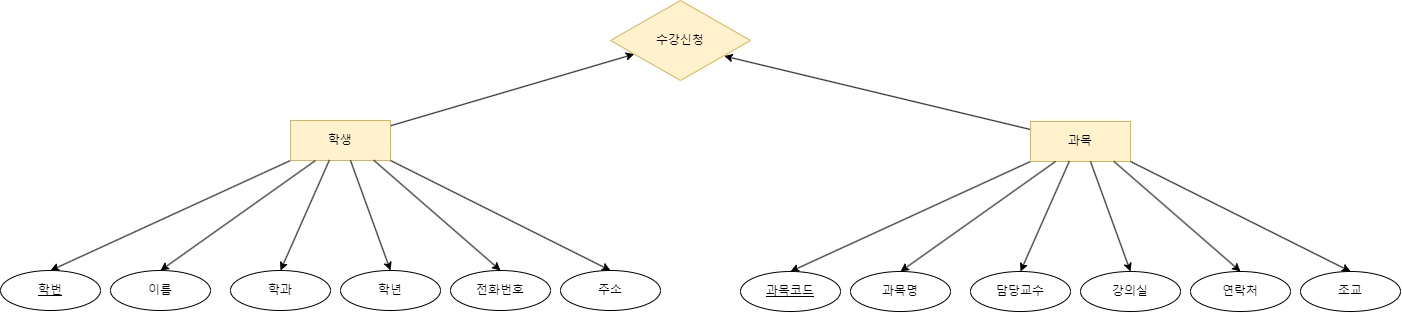

The diagram above was exported from draw.io. Its source (the exported page's mxGraphModel, read from the mxfile embedded in the PNG):
<mxGraphModel dx="1641" dy="4078" grid="1" gridSize="10" guides="1" tooltips="1" connect="1" arrows="1" fold="1" page="1" pageScale="1" pageWidth="4681" pageHeight="3300" background="#f5f5f5" math="0" shadow="0">
  <root>
    <mxCell id="0" />
    <mxCell id="1" parent="0" />
    <mxCell id="6H1X7dbH3v2i3xYNx0TF-8" style="rounded=0;orthogonalLoop=1;jettySize=auto;html=1;entryX=0.5;entryY=0;entryDx=0;entryDy=0;exitX=0;exitY=1;exitDx=0;exitDy=0;" edge="1" parent="1" source="6H1X7dbH3v2i3xYNx0TF-1" target="6H1X7dbH3v2i3xYNx0TF-3">
      <mxGeometry relative="1" as="geometry" />
    </mxCell>
    <mxCell id="6H1X7dbH3v2i3xYNx0TF-28" value="" style="rounded=0;orthogonalLoop=1;jettySize=auto;html=1;" edge="1" parent="1" source="6H1X7dbH3v2i3xYNx0TF-1" target="6H1X7dbH3v2i3xYNx0TF-27">
      <mxGeometry relative="1" as="geometry" />
    </mxCell>
    <mxCell id="6H1X7dbH3v2i3xYNx0TF-1" value="학생" style="whiteSpace=wrap;html=1;align=center;fillColor=#fff2cc;strokeColor=#d6b656;" vertex="1" parent="1">
      <mxGeometry x="550" y="-2990" width="100" height="40" as="geometry" />
    </mxCell>
    <mxCell id="6H1X7dbH3v2i3xYNx0TF-2" value="이름" style="ellipse;whiteSpace=wrap;html=1;align=center;" vertex="1" parent="1">
      <mxGeometry x="370" y="-2840" width="100" height="40" as="geometry" />
    </mxCell>
    <mxCell id="6H1X7dbH3v2i3xYNx0TF-3" value="학번" style="ellipse;whiteSpace=wrap;html=1;align=center;fontStyle=4;" vertex="1" parent="1">
      <mxGeometry x="260" y="-2840" width="100" height="40" as="geometry" />
    </mxCell>
    <mxCell id="6H1X7dbH3v2i3xYNx0TF-4" value="학과" style="ellipse;whiteSpace=wrap;html=1;align=center;" vertex="1" parent="1">
      <mxGeometry x="490" y="-2840" width="100" height="40" as="geometry" />
    </mxCell>
    <mxCell id="6H1X7dbH3v2i3xYNx0TF-5" value="학년" style="ellipse;whiteSpace=wrap;html=1;align=center;" vertex="1" parent="1">
      <mxGeometry x="600" y="-2840" width="100" height="40" as="geometry" />
    </mxCell>
    <mxCell id="6H1X7dbH3v2i3xYNx0TF-6" value="전화번호" style="ellipse;whiteSpace=wrap;html=1;align=center;" vertex="1" parent="1">
      <mxGeometry x="710" y="-2840" width="100" height="40" as="geometry" />
    </mxCell>
    <mxCell id="6H1X7dbH3v2i3xYNx0TF-7" value="주소" style="ellipse;whiteSpace=wrap;html=1;align=center;" vertex="1" parent="1">
      <mxGeometry x="820" y="-2840" width="100" height="40" as="geometry" />
    </mxCell>
    <mxCell id="6H1X7dbH3v2i3xYNx0TF-9" style="rounded=0;orthogonalLoop=1;jettySize=auto;html=1;entryX=0.5;entryY=0;entryDx=0;entryDy=0;exitX=0.25;exitY=1;exitDx=0;exitDy=0;entryPerimeter=0;" edge="1" parent="1" source="6H1X7dbH3v2i3xYNx0TF-1" target="6H1X7dbH3v2i3xYNx0TF-2">
      <mxGeometry relative="1" as="geometry">
        <mxPoint x="580" y="-2950" as="sourcePoint" />
        <mxPoint x="340" y="-2840" as="targetPoint" />
      </mxGeometry>
    </mxCell>
    <mxCell id="6H1X7dbH3v2i3xYNx0TF-10" style="rounded=0;orthogonalLoop=1;jettySize=auto;html=1;entryX=0.5;entryY=0;entryDx=0;entryDy=0;exitX=0.388;exitY=0.995;exitDx=0;exitDy=0;exitPerimeter=0;" edge="1" parent="1" source="6H1X7dbH3v2i3xYNx0TF-1" target="6H1X7dbH3v2i3xYNx0TF-4">
      <mxGeometry relative="1" as="geometry">
        <mxPoint x="616.5" y="-2950" as="sourcePoint" />
        <mxPoint x="463.5" y="-2841" as="targetPoint" />
      </mxGeometry>
    </mxCell>
    <mxCell id="6H1X7dbH3v2i3xYNx0TF-11" style="rounded=0;orthogonalLoop=1;jettySize=auto;html=1;entryX=0.5;entryY=0;entryDx=0;entryDy=0;exitX=0.6;exitY=1;exitDx=0;exitDy=0;exitPerimeter=0;" edge="1" parent="1" source="6H1X7dbH3v2i3xYNx0TF-1" target="6H1X7dbH3v2i3xYNx0TF-5">
      <mxGeometry relative="1" as="geometry">
        <mxPoint x="620" y="-2950" as="sourcePoint" />
        <mxPoint x="570.5" y="-2840" as="targetPoint" />
      </mxGeometry>
    </mxCell>
    <mxCell id="6H1X7dbH3v2i3xYNx0TF-12" style="rounded=0;orthogonalLoop=1;jettySize=auto;html=1;entryX=0.5;entryY=0;entryDx=0;entryDy=0;exitX=0.833;exitY=0.995;exitDx=0;exitDy=0;exitPerimeter=0;" edge="1" parent="1" source="6H1X7dbH3v2i3xYNx0TF-1" target="6H1X7dbH3v2i3xYNx0TF-6">
      <mxGeometry relative="1" as="geometry">
        <mxPoint x="629" y="-2950" as="sourcePoint" />
        <mxPoint x="671" y="-2842" as="targetPoint" />
      </mxGeometry>
    </mxCell>
    <mxCell id="6H1X7dbH3v2i3xYNx0TF-13" style="rounded=0;orthogonalLoop=1;jettySize=auto;html=1;entryX=0.5;entryY=0;entryDx=0;entryDy=0;exitX=1;exitY=1;exitDx=0;exitDy=0;" edge="1" parent="1" source="6H1X7dbH3v2i3xYNx0TF-1" target="6H1X7dbH3v2i3xYNx0TF-7">
      <mxGeometry relative="1" as="geometry">
        <mxPoint x="680" y="-2952" as="sourcePoint" />
        <mxPoint x="790" y="-2840" as="targetPoint" />
      </mxGeometry>
    </mxCell>
    <mxCell id="6H1X7dbH3v2i3xYNx0TF-14" style="rounded=0;orthogonalLoop=1;jettySize=auto;html=1;entryX=0.5;entryY=0;entryDx=0;entryDy=0;exitX=0;exitY=1;exitDx=0;exitDy=0;" edge="1" source="6H1X7dbH3v2i3xYNx0TF-15" target="6H1X7dbH3v2i3xYNx0TF-17" parent="1">
      <mxGeometry relative="1" as="geometry" />
    </mxCell>
    <mxCell id="6H1X7dbH3v2i3xYNx0TF-29" style="rounded=0;orthogonalLoop=1;jettySize=auto;html=1;entryX=0.812;entryY=0.694;entryDx=0;entryDy=0;entryPerimeter=0;" edge="1" parent="1" source="6H1X7dbH3v2i3xYNx0TF-15" target="6H1X7dbH3v2i3xYNx0TF-27">
      <mxGeometry relative="1" as="geometry" />
    </mxCell>
    <mxCell id="6H1X7dbH3v2i3xYNx0TF-15" value="과목" style="whiteSpace=wrap;html=1;align=center;fillColor=#fff2cc;strokeColor=#d6b656;" vertex="1" parent="1">
      <mxGeometry x="1290" y="-2989" width="100" height="40" as="geometry" />
    </mxCell>
    <mxCell id="6H1X7dbH3v2i3xYNx0TF-16" value="과목명" style="ellipse;whiteSpace=wrap;html=1;align=center;" vertex="1" parent="1">
      <mxGeometry x="1110" y="-2839" width="100" height="40" as="geometry" />
    </mxCell>
    <mxCell id="6H1X7dbH3v2i3xYNx0TF-17" value="과목코드" style="ellipse;whiteSpace=wrap;html=1;align=center;fontStyle=4;" vertex="1" parent="1">
      <mxGeometry x="1000" y="-2839" width="100" height="40" as="geometry" />
    </mxCell>
    <mxCell id="6H1X7dbH3v2i3xYNx0TF-18" value="담당교수" style="ellipse;whiteSpace=wrap;html=1;align=center;" vertex="1" parent="1">
      <mxGeometry x="1230" y="-2839" width="100" height="40" as="geometry" />
    </mxCell>
    <mxCell id="6H1X7dbH3v2i3xYNx0TF-19" value="강의실" style="ellipse;whiteSpace=wrap;html=1;align=center;" vertex="1" parent="1">
      <mxGeometry x="1340" y="-2839" width="100" height="40" as="geometry" />
    </mxCell>
    <mxCell id="6H1X7dbH3v2i3xYNx0TF-20" value="연락처" style="ellipse;whiteSpace=wrap;html=1;align=center;" vertex="1" parent="1">
      <mxGeometry x="1450" y="-2839" width="100" height="40" as="geometry" />
    </mxCell>
    <mxCell id="6H1X7dbH3v2i3xYNx0TF-21" value="조교" style="ellipse;whiteSpace=wrap;html=1;align=center;" vertex="1" parent="1">
      <mxGeometry x="1560" y="-2839" width="100" height="40" as="geometry" />
    </mxCell>
    <mxCell id="6H1X7dbH3v2i3xYNx0TF-22" style="rounded=0;orthogonalLoop=1;jettySize=auto;html=1;entryX=0.5;entryY=0;entryDx=0;entryDy=0;exitX=0.25;exitY=1;exitDx=0;exitDy=0;entryPerimeter=0;" edge="1" source="6H1X7dbH3v2i3xYNx0TF-15" target="6H1X7dbH3v2i3xYNx0TF-16" parent="1">
      <mxGeometry relative="1" as="geometry">
        <mxPoint x="1320" y="-2949" as="sourcePoint" />
        <mxPoint x="1080" y="-2839" as="targetPoint" />
      </mxGeometry>
    </mxCell>
    <mxCell id="6H1X7dbH3v2i3xYNx0TF-23" style="rounded=0;orthogonalLoop=1;jettySize=auto;html=1;entryX=0.5;entryY=0;entryDx=0;entryDy=0;exitX=0.388;exitY=0.995;exitDx=0;exitDy=0;exitPerimeter=0;" edge="1" source="6H1X7dbH3v2i3xYNx0TF-15" target="6H1X7dbH3v2i3xYNx0TF-18" parent="1">
      <mxGeometry relative="1" as="geometry">
        <mxPoint x="1356.5" y="-2949" as="sourcePoint" />
        <mxPoint x="1203.5" y="-2840" as="targetPoint" />
      </mxGeometry>
    </mxCell>
    <mxCell id="6H1X7dbH3v2i3xYNx0TF-24" style="rounded=0;orthogonalLoop=1;jettySize=auto;html=1;entryX=0.5;entryY=0;entryDx=0;entryDy=0;exitX=0.6;exitY=1;exitDx=0;exitDy=0;exitPerimeter=0;" edge="1" source="6H1X7dbH3v2i3xYNx0TF-15" target="6H1X7dbH3v2i3xYNx0TF-19" parent="1">
      <mxGeometry relative="1" as="geometry">
        <mxPoint x="1360" y="-2949" as="sourcePoint" />
        <mxPoint x="1310.5" y="-2839" as="targetPoint" />
      </mxGeometry>
    </mxCell>
    <mxCell id="6H1X7dbH3v2i3xYNx0TF-25" style="rounded=0;orthogonalLoop=1;jettySize=auto;html=1;entryX=0.5;entryY=0;entryDx=0;entryDy=0;exitX=0.833;exitY=0.995;exitDx=0;exitDy=0;exitPerimeter=0;" edge="1" source="6H1X7dbH3v2i3xYNx0TF-15" target="6H1X7dbH3v2i3xYNx0TF-20" parent="1">
      <mxGeometry relative="1" as="geometry">
        <mxPoint x="1369" y="-2949" as="sourcePoint" />
        <mxPoint x="1411" y="-2841" as="targetPoint" />
      </mxGeometry>
    </mxCell>
    <mxCell id="6H1X7dbH3v2i3xYNx0TF-26" style="rounded=0;orthogonalLoop=1;jettySize=auto;html=1;entryX=0.5;entryY=0;entryDx=0;entryDy=0;exitX=1;exitY=1;exitDx=0;exitDy=0;" edge="1" source="6H1X7dbH3v2i3xYNx0TF-15" target="6H1X7dbH3v2i3xYNx0TF-21" parent="1">
      <mxGeometry relative="1" as="geometry">
        <mxPoint x="1420" y="-2951" as="sourcePoint" />
        <mxPoint x="1530" y="-2839" as="targetPoint" />
      </mxGeometry>
    </mxCell>
    <mxCell id="6H1X7dbH3v2i3xYNx0TF-27" value="수강신청" style="rhombus;whiteSpace=wrap;html=1;fillColor=#fff2cc;strokeColor=#d6b656;" vertex="1" parent="1">
      <mxGeometry x="870" y="-3110" width="140" height="80" as="geometry" />
    </mxCell>
  </root>
</mxGraphModel>